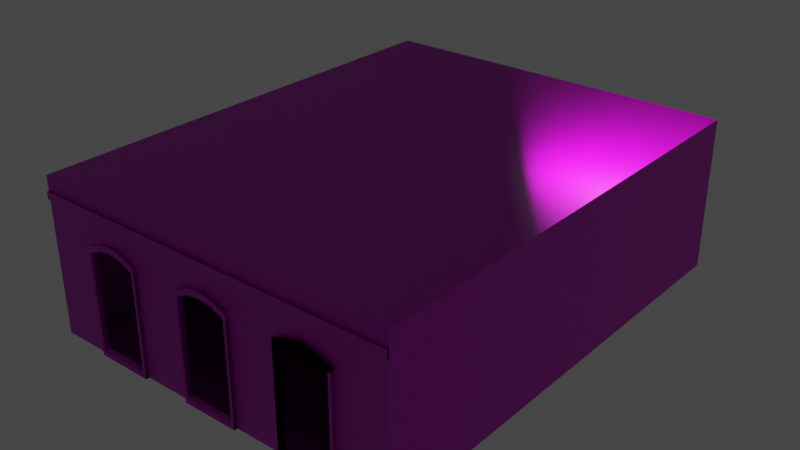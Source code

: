 # Source: Building_1.blend  (saved by Blender 3.0.42; exported with 4.5.12 LTS)
import bpy
from mathutils import Matrix  # noqa: F401  (used for matrix-valued properties, if any)

bpy.ops.wm.read_factory_settings(use_empty=True)
scene = bpy.context.scene
scene.name = 'Scene'

# ---- collections
col_collection = bpy.data.collections.new('Collection'); scene.collection.children.link(col_collection)

# ---- images (referenced by path relative to the original .blend; pixels are not part of the script)
import os
ASSET_DIR = os.environ.get("B2B_ASSET_DIR", "")  # directory of the original .blend (textures are referenced by path, not embedded)
HERE = os.path.dirname(os.path.abspath(__file__))  # packed textures are extracted next to this script under _unpacked/

def load_image(name, relpath, width, height, colorspace="sRGB"):
    """Load a texture the original file referenced (path relative to the .blend, or extracted next to this script)."""
    p = next((c for c in (os.path.join(HERE, relpath), os.path.join(ASSET_DIR, relpath)) if relpath and os.path.exists(c)), "")
    if p:
        img = bpy.data.images.load(p, check_existing=True)
        img.name = name
    else:  # same state as the original file: an image datablock whose file is absent (Cycles renders it pink)
        img = bpy.data.images.new(name, width, height)
        img.source = "FILE"
        img.filepath = "//" + (relpath or name)
    img.colorspace_settings.name = colorspace
    return img
img_wallcolor_2048_cc0_jpg_005 = load_image('WallColor_2048_CC0.jpg.005', 'WallColor_2048_CC0.jpg', 1024, 1024, 'sRGB')
img_wallnormal_2048_cc0_jpg_005 = load_image('WallNormal_2048_CC0.jpg.005', 'WallNormal_2048_CC0.jpg', 1024, 1024, 'Non-Color')
img_floorcolor_2048_cc0_jpg_003 = load_image('FloorColor_2048_CC0.jpg.003', 'FloorColor_2048_CC0.jpg', 1024, 1024, 'sRGB')
img_floornormal_2048_cc0_jpg_003 = load_image('FloorNormal_2048_CC0.jpg.003', 'FloorNormal_2048_CC0.jpg', 1024, 1024, 'Non-Color')
img_floorroughness_1024_cc0_jpg_003 = load_image('FloorRoughness_1024_CC0.jpg.003', 'FloorRoughness_1024_CC0.jpg', 1024, 1024, 'Non-Color')

# ---- materials (node trees are filled in below, after node groups)
mat_wall_005 = bpy.data.materials.new('Wall.005')
mat_wall_005.use_transparent_shadow = False
mat_floor_003 = bpy.data.materials.new('Floor.003')
mat_floor_003.use_transparent_shadow = False

# ---- material node trees
mat_wall_005.use_nodes = True; mat_wall_005.node_tree.nodes.clear()
_N = mat_wall_005.node_tree.nodes; _L = mat_wall_005.node_tree.links
n0 = _N.new('ShaderNodeBsdfPrincipled'); n0.name = 'Principled BSDF'; n0.location = (10, 300)
n0.distribution = 'GGX'
n0.subsurface_method = 'RANDOM_WALK_SKIN'
n0.inputs[3].default_value = 1.45
n0.inputs[27].default_value = (0.0, 0.0, 0.0, 1.0)
n0.inputs[28].default_value = 1.0
n1 = _N.new('ShaderNodeOutputMaterial'); n1.name = 'Material Output'; n1.location = (300, 300)
n2 = _N.new('ShaderNodeTexImage'); n2.name = 'Image Texture'; n2.location = (-380, 260)
n2.image = img_wallcolor_2048_cc0_jpg_005
n3 = _N.new('ShaderNodeNormalMap'); n3.name = 'Normal Map'; n3.location = (-220, -80)
n4 = _N.new('ShaderNodeTexImage'); n4.name = 'Image Texture.001'; n4.location = (-520, -60)
n4.image = img_wallnormal_2048_cc0_jpg_005
_L.new(n0.outputs[0], n1.inputs[0])
_L.new(n2.outputs[0], n0.inputs[0])
_L.new(n3.outputs[0], n0.inputs[5])
_L.new(n4.outputs[0], n3.inputs[1])
n1.is_active_output = True
mat_floor_003.use_nodes = True; mat_floor_003.node_tree.nodes.clear()
_N = mat_floor_003.node_tree.nodes; _L = mat_floor_003.node_tree.links
n0 = _N.new('ShaderNodeBsdfPrincipled'); n0.name = 'Principled BSDF'; n0.location = (10, 300)
n0.distribution = 'GGX'
n0.subsurface_method = 'RANDOM_WALK_SKIN'
n0.inputs[3].default_value = 1.45
n0.inputs[27].default_value = (0.0, 0.0, 0.0, 1.0)
n0.inputs[28].default_value = 1.0
n1 = _N.new('ShaderNodeOutputMaterial'); n1.name = 'Material Output'; n1.location = (300, 300)
n2 = _N.new('ShaderNodeTexImage'); n2.name = 'Image Texture'; n2.location = (-425, 315)
n2.image = img_floorcolor_2048_cc0_jpg_003
n3 = _N.new('ShaderNodeTexImage'); n3.name = 'Image Texture.001'; n3.location = (-541, -54)
n3.image = img_floornormal_2048_cc0_jpg_003
n4 = _N.new('ShaderNodeNormalMap'); n4.name = 'Normal Map'; n4.location = (-223, -46)
n5 = _N.new('ShaderNodeTexImage'); n5.name = 'Image Texture.002'; n5.location = (-506, 28)
n5.image = img_floorroughness_1024_cc0_jpg_003
_L.new(n0.outputs[0], n1.inputs[0])
_L.new(n2.outputs[0], n0.inputs[0])
_L.new(n3.outputs[0], n4.inputs[1])
_L.new(n4.outputs[0], n0.inputs[5])
_L.new(n5.outputs[0], n0.inputs[2])
n1.is_active_output = True

# ---- world
world_world = bpy.data.worlds.new('World'); scene.world = world_world
world_world.use_nodes = True; world_world.node_tree.nodes.clear()
_N = world_world.node_tree.nodes; _L = world_world.node_tree.links
n0 = _N.new('ShaderNodeOutputWorld'); n0.name = 'World Output'; n0.location = (300, 300)
n1 = _N.new('ShaderNodeBackground'); n1.name = 'Background'; n1.location = (10, 300)
n1.inputs[0].default_value = (0.05088, 0.05088, 0.05088, 1.0)
_L.new(n1.outputs[0], n0.inputs[0])
n0.is_active_output = True
world_world.color = (0.05088, 0.05088, 0.05088)
world_world.use_sun_shadow = False
world_world.sun_shadow_jitter_overblur = 0.0

# ---- cameras
cam_camera = bpy.data.cameras.new('Camera')
cam_camera.clip_end = 100.0
cam_camera.ortho_scale = 7.314

# ---- lights
light_light = bpy.data.lights.new('Light', 'POINT')
light_light.transmission_factor = 0.0
light_light.energy = 1000.0
light_light.shadow_soft_size = 0.1
light_light.shadow_maximum_resolution = 0.006
light_light.use_absolute_resolution = True

# ---- meshes
me_cube_001 = bpy.data.meshes.new('Cube.001')
me_cube_001.from_pydata([(-0.9955, -1.001, -0.2977), (-0.9955, -1.001, 0.2945), (-0.9955, 0.999, -0.2977), (-0.9955, 0.999, 0.2945), (1.005, -1.001, -0.2977), (1.005, -1.001, 0.2945), (1.005, 0.999, -0.2977), (1.005, 0.999, 0.2945), (0.7188, 0.999, -0.2977), (0.4331, 0.999, -0.2977), (0.1474, 0.999, -0.2977), (-0.1383, 0.999, -0.2977), (-0.424, 0.999, -0.2977), (-0.7098, 0.999, -0.2977), (-0.7098, 0.999, 0.2945), (-0.424, 0.999, 0.2945), (-0.1383, 0.999, 0.2945), (0.1474, 0.999, 0.2945), (0.4331, 0.999, 0.2945), (0.7188, 0.999, 0.2945), (-0.7098, -1.001, -0.2977), (-0.424, -1.001, -0.2977), (-0.1383, -1.001, -0.2977), (0.1474, -1.001, -0.2977), (0.4331, -1.001, -0.2977), (0.7188, -1.001, -0.2977), (0.7188, -1.001, 0.2945), (0.4331, -1.001, 0.2945), (0.1474, -1.001, 0.2945), (-0.1383, -1.001, 0.2945), (-0.424, -1.001, 0.2945), (-0.7098, -1.001, 0.2945), (-0.9955, -1.001, -0.09099), (-0.9955, 0.999, -0.09099), (1.005, 0.999, -0.09099), (1.005, -1.001, -0.09099), (0.7188, -1.001, -0.09099), (0.4331, -1.001, -0.09099), (0.1474, -1.001, -0.09099), (-0.1383, -1.001, -0.09099), (-0.424, -1.001, -0.09099), (-0.7098, -1.001, -0.09099), (-0.7098, 0.999, -0.09099), (-0.424, 0.999, -0.09099), (-0.1383, 0.999, -0.09099), (0.1474, 0.999, -0.09099), (0.4331, 0.999, -0.09099), (0.7188, 0.999, -0.09099), (0.576, 0.999, -0.2977), (0.576, 0.999, 0.2945), (0.576, -1.001, -0.2977), (0.576, -1.001, 0.2945), (0.576, 0.999, -0.1286), (0.576, -1.001, -0.09099), (0.004531, 0.999, -0.2977), (0.004531, 0.999, 0.2945), (0.004531, -1.001, -0.2977), (0.004531, -1.001, 0.2945), (0.004531, 0.999, -0.1286), (0.004531, -1.001, -0.09099), (-0.5669, 0.999, -0.2977), (-0.5669, 0.999, 0.2945), (-0.5669, -1.001, -0.2977), (-0.5669, -1.001, 0.2945), (-0.5669, 0.999, -0.1286), (-0.5669, -1.001, -0.09099), (-0.9955, 0.999, -0.2132), (1.005, 0.999, -0.2132), (1.005, -1.001, -0.2132), (0.7188, -1.001, -0.2132), (0.4331, -1.001, -0.2132), (0.1474, -1.001, -0.2132), (-0.1383, -1.001, -0.2132), (-0.424, -1.001, -0.2132), (-0.7098, -1.001, -0.2132), (-0.7098, 0.999, -0.2132), (-0.424, 0.999, -0.2132), (-0.1383, 0.999, -0.2132), (0.1474, 0.999, -0.2132), (0.4331, 0.999, -0.2132), (0.7188, 0.999, -0.2132), (-0.9955, -1.001, -0.2132), (0.576, -1.001, -0.2132), (0.576, 0.999, -0.2132), (0.004531, -1.001, -0.2132), (0.004531, 0.999, -0.2132), (-0.5669, -1.001, -0.2132), (-0.5669, 0.999, -0.2132), (-0.9955, 0.999, -0.2425), (1.005, 0.999, -0.2425), (1.005, -1.001, -0.2425), (0.7188, -1.001, -0.2425), (0.4331, -1.001, -0.2425), (0.1474, -1.001, -0.2425), (-0.1383, -1.001, -0.2425), (-0.424, -1.001, -0.2425), (-0.7098, -1.001, -0.2425), (-0.7098, 0.999, -0.2425), (-0.424, 0.999, -0.2425), (-0.1383, 0.999, -0.2425), (0.1474, 0.999, -0.2425), (0.4331, 0.999, -0.2425), (0.7188, 0.999, -0.2425), (0.576, -1.001, -0.2425), (0.576, 0.999, -0.2425), (0.004531, -1.001, -0.2425), (0.004531, 0.999, -0.2425), (-0.5669, -1.001, -0.2425), (-0.5669, 0.999, -0.2425), (-0.9955, -1.001, -0.2425), (-0.7098, 1.007, -0.2132), (-0.5669, 1.007, -0.2132), (-0.1383, 1.007, -0.2132), (0.004531, 1.007, -0.2132), (0.7188, 1.007, -0.2132), (1.005, 1.007, -0.2132), (-0.9955, 1.007, -0.2132), (-0.424, 1.007, -0.2132), (0.1474, 1.007, -0.2132), (0.4331, 1.007, -0.2132), (0.576, 1.007, -0.2132), (-0.9955, 1.007, -0.2425), (1.005, 1.007, -0.2425), (-0.7098, 1.007, -0.2425), (-0.424, 1.007, -0.2425), (-0.1383, 1.007, -0.2425), (0.1474, 1.007, -0.2425), (0.4331, 1.007, -0.2425), (0.7188, 1.007, -0.2425), (0.576, 1.007, -0.2425), (0.004531, 1.007, -0.2425), (-0.5669, 1.007, -0.2425), (-0.4287, 1.009, 0.2993), (-0.4287, 0.9857, 0.2993), (-0.7214, 0.9857, 0.2781), (-0.4133, 1.009, 0.2781), (-0.4133, 0.9857, 0.2781), (-0.706, 0.9857, -0.08851), (-0.7214, 0.9857, -0.08851), (-0.706, 1.009, -0.08851), (-0.7214, 1.009, -0.08851), (-0.4287, 0.9857, -0.08851), (-0.4133, 0.9857, -0.08851), (-0.4287, 1.009, -0.08851), (-0.4133, 1.009, -0.08851), (-0.6367, 0.9857, -0.1106), (-0.5673, 0.9857, -0.1179), (-0.498, 0.9857, -0.1106), (-0.6444, 0.9857, -0.1326), (-0.5673, 0.9857, -0.1424), (-0.4903, 0.9857, -0.1326), (-0.4133, 0.9857, -0.1081), (-0.7214, 0.9857, 0.2993), (-0.7214, 0.9857, -0.1081), (-0.6367, 1.009, -0.1106), (-0.6444, 1.009, -0.1326), (-0.498, 1.009, -0.1106), (-0.4903, 1.009, -0.1326), (-0.5673, 1.009, -0.1179), (-0.706, 1.009, 0.2781), (-0.5673, 1.009, -0.1424), (-0.4133, 1.009, -0.1081), (-0.7214, 1.009, -0.1081), (-0.7214, 1.009, 0.2993), (-0.1353, 1.009, -0.08851), (-0.1507, 0.9857, -0.08851), (-0.1353, 0.9857, -0.08851), (0.1574, 0.9857, 0.2781), (0.1574, 1.009, 0.2781), (-0.1507, 0.9857, 0.2781), (-0.07368, 1.009, -0.1326), (-0.06598, 1.009, -0.1106), (-0.1507, 0.9857, -0.1081), (-0.1507, 0.9857, 0.2993), (0.1574, 0.9857, -0.1081), (0.08039, 0.9857, -0.1326), (0.142, 0.9857, 0.2993), (0.003353, 0.9857, -0.1424), (0.142, 1.009, 0.2993), (-0.07368, 0.9857, -0.1326), (-0.7214, 0.9857, 0.2781), (-0.706, 0.9857, 0.2781), (-0.706, 0.9857, 0.2993), (-0.4133, 1.009, 0.2993), (-0.4133, 0.9857, 0.2993), (-0.4287, 0.9857, 0.2781), (-0.4287, 1.009, 0.2781), (-0.706, 1.009, 0.2993), (0.07268, 0.9857, -0.1106), (0.003353, 0.9857, -0.1179), (-0.06598, 0.9857, -0.1106), (0.1574, 1.009, -0.08851), (0.142, 1.009, -0.08851), (0.1574, 0.9857, -0.08851), (0.142, 0.9857, -0.08851), (-0.1507, 1.009, -0.08851), (-0.7214, 1.009, 0.2993), (-0.7214, 1.009, -0.1081), (-0.4133, 1.009, -0.1081), (-0.5673, 1.009, -0.1424), (-0.706, 1.009, 0.2781), (-0.5673, 1.009, -0.1179), (-0.4903, 1.009, -0.1326), (-0.498, 1.009, -0.1106), (-0.6444, 1.009, -0.1326), (-0.6367, 1.009, -0.1106), (-0.7214, 0.9857, -0.1081), (-0.7214, 0.9857, 0.2993), (-0.4133, 0.9857, -0.1081), (-0.4903, 0.9857, -0.1326), (-0.5673, 0.9857, -0.1424), (-0.6444, 0.9857, -0.1326), (-0.498, 0.9857, -0.1106), (-0.5673, 0.9857, -0.1179), (-0.6367, 0.9857, -0.1106), (0.9752, 0.9902, 0.2893), (0.9752, 0.9902, -0.2805), (0.9752, -0.9492, 0.2893), (0.9752, -0.9492, -0.2805), (-0.9764, 0.9902, 0.2893), (-0.9764, 0.9902, -0.2805), (-0.9764, -0.9492, 0.2893), (-0.9764, -0.9492, -0.2805), (-0.7143, -0.9492, 0.2893), (-0.4188, -0.9492, 0.2893), (-0.1344, -0.9492, 0.2893), (0.1621, -0.9492, 0.2893), (0.4299, -0.9492, 0.2893), (0.7243, -0.9492, 0.2893), (0.7243, -0.9492, -0.2805), (0.4299, -0.9492, -0.2805), (0.1621, -0.9492, -0.2805), (-0.1344, -0.9492, -0.2805), (-0.4188, -0.9492, -0.2805), (-0.7143, -0.9492, -0.2805), (0.722, 0.9902, 0.2893), (0.4331, 0.9902, 0.2893), (0.1474, 0.9902, 0.2893), (-0.1383, 0.9902, 0.2893), (-0.424, 0.9902, 0.2893), (-0.7098, 0.9902, 0.2893), (-0.7143, 0.9902, -0.2805), (-0.4188, 0.9902, -0.2805), (-0.1344, 0.9902, -0.2805), (0.1621, 0.9902, -0.2805), (0.4299, 0.9902, -0.2805), (0.7243, 0.9902, -0.2805), (0.9752, 0.9902, -0.1078), (0.9752, -0.9492, -0.1078), (-0.9764, -0.9492, -0.1078), (-0.9764, 0.9902, -0.1078), (-0.7098, 0.9902, -0.1078), (-0.424, 0.9902, -0.1078), (-0.1383, 0.9902, -0.1078), (0.1474, 0.9902, -0.1078), (0.4331, 0.9902, -0.1078), (0.722, 0.9902, -0.1078), (0.7243, -0.9492, -0.1078), (0.4299, -0.9492, -0.1078), (0.1621, -0.9492, -0.1078), (-0.1344, -0.9492, -0.1078), (-0.4188, -0.9492, -0.1078), (-0.7143, -0.9492, -0.1078), (-0.5665, -0.9492, 0.2893), (-0.5665, -0.9492, -0.2805), (-0.5669, 0.9902, 0.2893), (-0.5665, 0.9902, -0.2805), (-0.5665, -0.9492, -0.1078), (-0.5669, 0.9902, -0.1286), (0.01385, -0.9492, 0.2893), (0.01385, -0.9492, -0.2805), (0.004531, 0.9902, 0.2893), (0.01385, 0.9902, -0.2805), (0.01385, -0.9492, -0.1078), (0.004531, 0.9902, -0.1286), (0.5771, -0.9492, 0.2893), (0.5771, -0.9492, -0.2805), (0.5776, 0.9902, 0.2893), (0.5771, 0.9902, -0.2805), (0.5771, -0.9492, -0.1078), (0.5776, 0.9902, -0.1286), (-0.4133, 1.009, -0.08851), (-0.4287, 1.009, -0.08851), (-0.4133, 0.9857, -0.08851), (-0.4287, 0.9857, -0.08851), (-0.7214, 1.009, -0.08851), (-0.706, 1.009, -0.08851), (-0.7214, 0.9857, -0.08851), (-0.706, 0.9857, -0.08851), (-0.4133, 0.9857, 0.2781), (-0.4133, 1.009, 0.2781), (-0.7214, 0.9857, 0.2781), (-0.7214, 1.009, 0.2781), (-0.4287, 0.9857, 0.2993), (-0.4287, 1.009, 0.2993), (-0.706, 1.009, 0.2993), (-0.4287, 1.009, 0.2781), (-0.4287, 0.9857, 0.2781), (-0.4133, 0.9857, 0.2993), (-0.4133, 1.009, 0.2993), (-0.706, 0.9857, 0.2993), (-0.706, 0.9857, 0.2781), (-0.7214, 0.9857, 0.2781), (0.07268, 1.009, -0.1106), (0.08039, 1.009, -0.1326), (0.003353, 1.009, -0.1179), (-0.1353, 1.009, 0.2781), (0.003353, 1.009, -0.1424), (0.1574, 1.009, -0.1081), (-0.1507, 1.009, -0.1081), (-0.1507, 1.009, 0.2993), (-0.1507, 0.9857, 0.2781), (-0.1353, 0.9857, 0.2781), (-0.1353, 0.9857, 0.2993), (0.1574, 1.009, 0.2993), (0.1574, 0.9857, 0.2993), (0.142, 0.9857, 0.2781), (0.142, 1.009, 0.2781), (-0.1353, 1.009, 0.2993), (-0.1507, 1.009, 0.2993), (-0.1353, 1.009, 0.2781), (-0.1507, 0.9857, 0.2993), (-0.1507, 1.009, -0.08851), (-0.1353, 1.009, -0.08851), (-0.1507, 0.9857, -0.08851), (-0.1353, 0.9857, -0.08851), (-0.1507, 0.9857, 0.2781), (-0.1507, 1.009, 0.2781), (-0.1353, 1.009, 0.2993), (-0.1353, 0.9857, 0.2993), (-0.1353, 0.9857, 0.2781), (-0.1507, 0.9857, 0.2781), (0.444, 1.009, -0.08851), (0.4286, 0.9857, -0.08851), (0.444, 0.9857, -0.08851), (0.7367, 0.9857, 0.2781), (0.7367, 1.009, 0.2781), (0.4286, 0.9857, 0.2781), (0.5056, 1.009, -0.1326), (0.5133, 1.009, -0.1106), (0.4286, 0.9857, -0.1081), (0.4286, 0.9857, 0.2993), (0.7367, 0.9857, -0.1081), (0.6597, 0.9857, -0.1326), (0.7213, 0.9857, 0.2993), (0.5827, 0.9857, -0.1424), (0.7213, 1.009, 0.2993), (0.5056, 0.9857, -0.1326), (0.652, 0.9857, -0.1106), (0.5827, 0.9857, -0.1179), (0.5133, 0.9857, -0.1106), (0.7367, 1.009, -0.08851), (0.7213, 1.009, -0.08851), (0.7367, 0.9857, -0.08851), (0.7213, 0.9857, -0.08851), (0.4286, 1.009, -0.08851), (0.652, 1.009, -0.1106), (0.6597, 1.009, -0.1326), (0.5827, 1.009, -0.1179), (0.444, 1.009, 0.2781), (0.5827, 1.009, -0.1424), (0.7367, 1.009, -0.1081), (0.4286, 1.009, -0.1081), (0.4286, 1.009, 0.2993), (0.4286, 0.9857, 0.2781), (0.444, 0.9857, 0.2781), (0.444, 0.9857, 0.2993), (0.7367, 1.009, 0.2993), (0.7367, 0.9857, 0.2993), (0.7213, 0.9857, 0.2781), (0.7213, 1.009, 0.2781), (0.444, 1.009, 0.2993), (0.4286, 1.009, 0.2993), (0.444, 1.009, 0.2781), (0.4286, 0.9857, 0.2993), (0.4286, 1.009, -0.08851), (0.444, 1.009, -0.08851), (0.4286, 0.9857, -0.08851), (0.444, 0.9857, -0.08851), (0.4286, 0.9857, 0.2781), (0.4286, 1.009, 0.2781), (0.444, 1.009, 0.2993), (0.444, 0.9857, 0.2993), (0.444, 0.9857, 0.2781), (0.4286, 0.9857, 0.2781)], [], [(32, 1, 3, 33), (47, 19, 7, 34), (34, 7, 5, 35), (41, 31, 1, 32), (8, 6, 4, 25), (14, 3, 1, 31), (7, 19, 26, 5), (49, 18, 27, 51), (18, 17, 28, 27), (55, 16, 29, 57), (16, 15, 30, 29), (61, 14, 31, 63), (2, 13, 20, 0), (60, 12, 21, 62), (12, 11, 22, 21), (54, 10, 23, 56), (10, 9, 24, 23), (48, 8, 25, 50), (35, 5, 26, 36), (53, 51, 27, 37), (37, 27, 28, 38), (59, 57, 29, 39), (39, 29, 30, 40), (65, 63, 31, 41), (33, 3, 14, 42), (36, 26, 51, 53), (43, 15, 16, 44), (79, 46, 52, 83), (45, 17, 18, 46), (69, 36, 53, 82), (83, 52, 47, 80), (78, 45, 46, 79), (85, 58, 45, 78), (76, 43, 44, 77), (87, 64, 43, 76), (66, 33, 42, 75), (86, 65, 41, 74), (72, 39, 40, 73), (84, 59, 39, 72), (70, 37, 38, 71), (82, 53, 37, 70), (68, 35, 36, 69), (74, 41, 32, 81), (67, 34, 35, 68), (80, 47, 34, 67), (81, 32, 33, 66), (9, 48, 50, 24), (19, 49, 51, 26), (71, 38, 59, 84), (77, 44, 58, 85), (38, 28, 57, 59), (11, 54, 56, 22), (17, 55, 57, 28), (73, 40, 65, 86), (75, 42, 64, 87), (40, 30, 63, 65), (13, 60, 62, 20), (15, 61, 63, 30), (79, 83, 120, 119), (95, 73, 86, 107), (108, 97, 123, 131), (93, 71, 84, 105), (109, 81, 66, 88), (98, 108, 131, 124), (89, 67, 68, 90), (96, 74, 81, 109), (90, 68, 69, 91), (103, 82, 70, 92), (92, 70, 71, 93), (105, 84, 72, 94), (94, 72, 73, 95), (107, 86, 74, 96), (80, 67, 115, 114), (99, 98, 124, 125), (83, 80, 114, 120), (106, 99, 125, 130), (100, 106, 130, 126), (78, 79, 119, 118), (91, 69, 82, 103), (101, 100, 126, 127), (9, 101, 104, 48), (25, 91, 103, 50), (48, 104, 102, 8), (10, 100, 101, 9), (54, 106, 100, 10), (12, 98, 99, 11), (60, 108, 98, 12), (2, 88, 97, 13), (62, 107, 96, 20), (22, 94, 95, 21), (56, 105, 94, 22), (24, 92, 93, 23), (50, 103, 92, 24), (4, 90, 91, 25), (20, 96, 109, 0), (6, 89, 90, 4), (8, 102, 89, 6), (0, 109, 88, 2), (23, 93, 105, 56), (11, 99, 106, 54), (21, 95, 107, 62), (13, 97, 108, 60), (123, 110, 111, 131), (125, 112, 113, 130), (128, 114, 115, 122), (121, 116, 110, 123), (131, 111, 117, 124), (124, 117, 112, 125), (130, 113, 118, 126), (126, 118, 119, 127), (129, 120, 114, 128), (127, 119, 120, 129), (97, 88, 121, 123), (66, 75, 110, 116), (104, 101, 127, 129), (88, 66, 116, 121), (75, 87, 111, 110), (87, 76, 117, 111), (89, 102, 128, 122), (67, 89, 122, 115), (76, 77, 112, 117), (102, 104, 129, 128), (77, 85, 113, 112), (85, 78, 118, 113), (159, 186, 185, 181), (144, 135, 136, 142), (181, 180, 134, 138, 137), (132, 133, 184, 183), (181, 185, 133, 182), (161, 144, 142, 151), (151, 142, 141), (161, 143, 144), (142, 136, 185, 141), (158, 154, 145, 146), (155, 160, 149, 148), (162, 155, 148, 153), (143, 156, 147, 141), (187, 163, 152, 182), (154, 139, 137, 145), (157, 161, 151, 150), (160, 157, 150, 149), (186, 143, 141, 185), (156, 158, 146, 147), (140, 162, 153, 138), (153, 148, 145, 137), (149, 150, 147, 146), (144, 143, 186, 135), (138, 153, 137), (150, 151, 141, 147), (148, 149, 146, 145), (162, 139, 154, 155), (160, 158, 156, 157), (183, 135, 186, 132), (140, 139, 162), (157, 156, 143, 161), (155, 154, 158, 160), (307, 305, 303, 304), (309, 164, 171, 170), (179, 177, 189, 190), (175, 174, 194, 188), (165, 172, 166), (191, 192, 317, 168), (177, 175, 188, 189), (172, 179, 190, 166), (195, 309, 172, 165), (303, 305, 189, 188), (317, 192, 194, 316), (307, 304, 175, 177), (304, 308, 174, 175), (171, 164, 166, 190), (318, 310, 173, 313), (192, 303, 188, 194), (309, 170, 179, 172), (178, 176, 315, 314), (170, 307, 177, 179), (312, 311, 169, 165, 166), (305, 171, 190, 189), (191, 168, 167, 193), (306, 317, 316, 312), (193, 167, 316, 194), (136, 135, 183, 184), (308, 192, 191), (159, 187, 132, 186), (174, 193, 194), (184, 133, 185, 136), (308, 191, 193, 174), (312, 316, 176, 313), (133, 132, 187, 182), (204, 205, 201, 199), (202, 203, 282, 198), (285, 286, 197), (299, 290, 296, 294), (199, 201, 203, 202), (197, 286, 205, 204), (211, 210, 213, 214), (209, 208, 284, 212), (287, 206, 288), (281, 282, 296, 290), (210, 209, 212, 213), (206, 211, 214, 288), (285, 197, 206, 287), (203, 201, 213, 212), (296, 282, 284, 297), (199, 202, 209, 210), (202, 198, 208, 209), (205, 286, 288, 214), (295, 196, 207, 300), (282, 203, 212, 284), (197, 204, 211, 206), (204, 199, 210, 211), (286, 200, 301, 288), (201, 205, 214, 213), (247, 216, 218, 248), (262, 234, 222, 249), (249, 222, 220, 250), (256, 246, 216, 247), (223, 221, 219, 240), (229, 218, 216, 246), (222, 234, 241, 220), (264, 233, 242, 266), (233, 232, 243, 242), (270, 231, 244, 272), (231, 230, 245, 244), (276, 229, 246, 278), (217, 228, 235, 215), (275, 227, 236, 277), (227, 226, 237, 236), (269, 225, 238, 271), (225, 224, 239, 238), (263, 223, 240, 265), (250, 220, 241, 251), (268, 266, 242, 252), (252, 242, 243, 253), (274, 272, 244, 254), (254, 244, 245, 255), (280, 278, 246, 256), (248, 218, 229, 257), (279, 276, 230, 258), (258, 230, 231, 259), (273, 270, 232, 260), (260, 232, 233, 261), (267, 264, 234, 262), (263, 267, 262, 223), (225, 260, 261, 224), (269, 273, 260, 225), (227, 258, 259, 226), (275, 279, 258, 227), (217, 248, 257, 228), (237, 254, 255, 236), (239, 252, 253, 238), (219, 250, 251, 240), (235, 256, 247, 215), (221, 249, 250, 219), (223, 262, 249, 221), (215, 247, 248, 217), (224, 261, 267, 263), (261, 233, 264, 267), (251, 241, 266, 268), (224, 263, 265, 239), (234, 264, 266, 241), (226, 259, 273, 269), (259, 231, 270, 273), (253, 243, 272, 274), (226, 269, 271, 237), (232, 270, 272, 243), (228, 257, 279, 275), (257, 229, 276, 279), (255, 245, 278, 280), (228, 275, 277, 235), (230, 276, 278, 245), (283, 289, 297, 284), (198, 282, 281), (208, 283, 284), (198, 281, 283, 208), (196, 292, 291, 207), (301, 297, 293, 300), (294, 293, 298, 299), (292, 200, 286, 285), (301, 302, 291, 287, 288), (281, 290, 289, 283), (200, 296, 297, 301), (293, 294, 295, 300), (292, 196, 295, 200), (298, 293, 297, 289), (300, 207, 291, 302, 301), (200, 295, 294, 296), (291, 292, 285, 287), (289, 290, 299, 298), (314, 168, 317, 178), (195, 164, 309), (304, 303, 192, 308), (170, 171, 305, 307), (167, 168, 314, 315), (306, 318, 178, 317), (315, 176, 316, 167), (176, 178, 318, 313), (323, 320, 330, 325), (327, 320, 323, 322), (330, 331, 326, 324, 325), (327, 319, 328, 320), (329, 321, 326, 331, 330), (360, 358, 356, 357), (362, 332, 339, 338), (347, 345, 349, 350), (343, 342, 354, 348), (333, 340, 334), (351, 352, 370, 336), (345, 343, 348, 349), (340, 347, 350, 334), (355, 362, 340, 333), (356, 358, 349, 348), (370, 352, 354, 369), (360, 357, 343, 345), (357, 361, 342, 343), (339, 332, 334, 350), (371, 363, 341, 366), (352, 356, 348, 354), (362, 338, 347, 340), (346, 344, 368, 367), (338, 360, 345, 347), (365, 364, 337, 333, 334), (358, 339, 350, 349), (351, 336, 335, 353), (359, 370, 369, 365), (353, 335, 369, 354), (361, 352, 351), (342, 353, 354), (361, 351, 353, 342), (365, 369, 344, 366), (367, 336, 370, 346), (355, 332, 362), (357, 356, 352, 361), (338, 339, 358, 360), (335, 336, 367, 368), (359, 371, 346, 370), (368, 344, 369, 335), (344, 346, 371, 366), (376, 373, 383, 378), (380, 373, 376, 375), (383, 384, 379, 377, 378), (380, 372, 381, 373), (382, 374, 379, 384, 383)])
me_cube_001.polygons.foreach_set('material_index', [0, 0, 0, 0, 0, 0, 0, 0, 0, 0, 0, 0, 0, 0, 0, 0, 0, 0, 0, 0, 0, 0, 0, 0, 0, 0, 0, 0, 0, 0, 0, 0, 0, 0, 0, 0, 0, 0, 0, 0, 0, 0, 0, 0, 0, 0, 0, 0, 0, 0, 0, 0, 0, 0, 0, 0, 0, 0, 0, 0, 0, 0, 0, 0, 0, 0, 0, 0, 0, 0, 0, 0, 0, 0, 0, 0, 0, 0, 0, 0, 0, 0, 0, 0, 0, 0, 0, 0, 0, 0, 0, 0, 0, 0, 0, 0, 0, 0, 0, 0, 0, 0, 0, 0, 0, 0, 0, 0, 0, 0, 0, 0, 0, 0, 0, 0, 0, 0, 0, 0, 0, 0, 0, 0, 0, 0, 0, 0, 0, 0, 0, 0, 0, 0, 0, 0, 0, 0, 0, 0, 0, 0, 0, 0, 0, 0, 0, 0, 0, 0, 0, 0, 0, 0, 0, 0, 0, 0, 0, 0, 0, 0, 0, 0, 0, 0, 0, 0, 0, 0, 0, 0, 0, 0, 0, 0, 0, 0, 0, 0, 0, 0, 0, 0, 0, 0, 0, 0, 0, 0, 0, 0, 0, 0, 0, 0, 0, 0, 0, 0, 0, 0, 0, 0, 0, 0, 0, 0, 0, 0, 0, 0, 0, 0, 0, 0, 1, 1, 1, 1, 1, 1, 1, 1, 1, 1, 1, 1, 1, 1, 0, 0, 0, 0, 0, 0, 0, 0, 0, 0, 0, 0, 0, 0, 0, 0, 0, 0, 0, 0, 0, 0, 0, 0, 0, 0, 0, 0, 1, 1, 0, 0, 0, 1, 1, 0, 0, 0, 1, 1, 0, 0, 0, 0, 0, 0, 0, 0, 0, 0, 0, 0, 0, 0, 0, 0, 0, 0, 0, 0, 0, 0, 0, 0, 0, 0, 0, 0, 0, 0, 0, 0, 0, 0, 0, 0, 0, 0, 0, 0, 0, 0, 0, 0, 0, 0, 0, 0, 0, 0, 0, 0, 0, 0, 0, 0, 0, 0, 0, 0, 0, 0, 0, 0, 0, 0, 0, 0, 0, 0, 0, 0])
_uv = me_cube_001.uv_layers.new(name='UVMap')
_uv.uv.foreach_set('vector', [2.582, 0.6204, 2.582, 1.584, -2.418, 1.584, -2.418, 0.6204, 2.027, 0.2563, 2.027, -0.7075, 2.741, -0.7075, 2.741, 0.2563, -2.283, 0.3796, -2.283, -0.5841, 2.717, -0.5841, 2.717, 0.3796, 0.5474, 2.515, 1.345, 2.515, 1.345, 2.694, 0.5474, 2.694, 0.3625, -0.4315, 0.7197, -0.4315, 0.7197, 2.069, 0.3625, 2.069, 2.416, 0.1935, 2.595, 0.1935, 2.595, 1.444, 2.416, 1.444, 1.345, 0.1935, 1.523, 0.1935, 1.523, 1.444, 1.345, 1.444, 1.613, 0.1935, 1.702, 0.1935, 1.702, 1.444, 1.613, 1.444, 1.702, 0.1935, 1.88, 0.1935, 1.88, 1.444, 1.702, 1.444, 1.97, 0.1935, 2.059, 0.1935, 2.059, 1.444, 1.97, 1.444, 2.059, 0.1935, 2.238, 0.1935, 2.238, 1.444, 2.059, 1.444, 2.327, 0.1935, 2.416, 0.1935, 2.416, 1.444, 2.327, 1.444, -1.78, -0.4315, -1.423, -0.4315, -1.423, 2.069, -1.78, 2.069, -1.245, -0.4315, -1.066, -0.4315, -1.066, 2.069, -1.245, 2.069, -1.066, -0.4315, -0.7089, -0.4315, -0.7089, 2.069, -1.066, 2.069, -0.5303, -0.4315, -0.3517, -0.4315, -0.3517, 2.069, -0.5303, 2.069, -0.3517, -0.4315, 0.005397, -0.4315, 0.005396, 2.069, -0.3517, 2.069, 0.184, -0.4315, 0.3625, -0.4315, 0.3625, 2.069, 0.184, 2.069, 0.5474, 1.444, 1.345, 1.444, 1.345, 1.622, 0.5474, 1.622, 0.5474, 1.711, 1.345, 1.711, 1.345, 1.801, 0.5474, 1.801, 0.5474, 1.801, 1.345, 1.801, 1.345, 1.979, 0.5474, 1.979, 0.5474, 2.069, 1.345, 2.069, 1.345, 2.158, 0.5474, 2.158, 0.5474, 2.158, 1.345, 2.158, 1.345, 2.336, 0.5474, 2.336, 0.5474, 2.426, 1.345, 2.426, 1.345, 2.515, 0.5474, 2.515, -2.259, 0.2563, -2.259, -0.7075, -1.544, -0.7075, -1.544, 0.2563, 0.5474, 1.622, 1.345, 1.622, 1.345, 1.711, 0.5474, 1.711, -0.8299, 0.2563, -0.8299, -0.7075, -0.1157, -0.7075, -0.1157, 0.2563, 1.313, 0.5617, 1.313, 0.2563, 1.67, 0.3504, 1.67, 0.5617, 0.5986, 0.2563, 0.5986, -0.7075, 1.313, -0.7075, 1.313, 0.2563, 0.3211, 1.622, 0.5474, 1.622, 0.5474, 1.711, 0.3211, 1.711, 1.67, 0.5617, 1.67, 0.3504, 2.027, 0.2563, 2.027, 0.5617, 0.5986, 0.5617, 0.5986, 0.2563, 1.313, 0.2563, 1.313, 0.5617, 0.2415, 0.5617, 0.2415, 0.3504, 0.5986, 0.2563, 0.5986, 0.5617, -0.8299, 0.5617, -0.8299, 0.2563, -0.1157, 0.2563, -0.1157, 0.5617, -1.187, 0.5617, -1.187, 0.3504, -0.8299, 0.2563, -0.8299, 0.5617, -2.259, 0.5617, -2.259, 0.2563, -1.544, 0.2563, -1.544, 0.5617, 0.3211, 2.426, 0.5474, 2.426, 0.5474, 2.515, 0.3211, 2.515, 0.3211, 2.158, 0.5474, 2.158, 0.5474, 2.336, 0.3211, 2.336, 0.3211, 2.069, 0.5474, 2.069, 0.5474, 2.158, 0.3211, 2.158, 0.3211, 1.801, 0.5474, 1.801, 0.5474, 1.979, 0.3211, 1.979, 0.3211, 1.711, 0.5474, 1.711, 0.5474, 1.801, 0.3211, 1.801, 0.3211, 1.444, 0.5474, 1.444, 0.5474, 1.622, 0.3211, 1.622, 0.3211, 2.515, 0.5474, 2.515, 0.5474, 2.694, 0.3211, 2.694, -2.283, 0.685, -2.283, 0.3796, 2.717, 0.3796, 2.717, 0.685, 2.027, 0.5617, 2.027, 0.2563, 2.741, 0.2563, 2.741, 0.5617, 2.582, 0.315, 2.582, 0.6204, -2.418, 0.6204, -2.418, 0.315, 0.005397, -0.4315, 0.184, -0.4315, 0.184, 2.069, 0.005396, 2.069, 1.523, 0.1935, 1.613, 0.1935, 1.613, 1.444, 1.523, 1.444, 0.3211, 1.979, 0.5474, 1.979, 0.5474, 2.069, 0.3211, 2.069, -0.1157, 0.5617, -0.1157, 0.2563, 0.2415, 0.3504, 0.2415, 0.5617, 0.5474, 1.979, 1.345, 1.979, 1.345, 2.069, 0.5474, 2.069, -0.7089, -0.4315, -0.5303, -0.4315, -0.5303, 2.069, -0.7089, 2.069, 1.88, 0.1935, 1.97, 0.1935, 1.97, 1.444, 1.88, 1.444, 0.3211, 2.336, 0.5474, 2.336, 0.5474, 2.426, 0.3211, 2.426, -1.544, 0.5617, -1.544, 0.2563, -1.187, 0.3504, -1.187, 0.5617, 0.5474, 2.336, 1.345, 2.336, 1.345, 2.426, 0.5474, 2.426, -1.423, -0.4315, -1.245, -0.4315, -1.245, 2.069, -1.423, 2.069, 2.238, 0.1935, 2.327, 0.1935, 2.327, 1.444, 2.238, 1.444, 0.01154, 1.571, 0.01154, 1.929, -0.007695, 1.929, -0.007695, 1.571, 0.2425, 2.336, 0.3211, 2.336, 0.3211, 2.426, 0.2425, 2.426, 0.01154, 1.929, 0.01154, 2.286, -0.007695, 2.286, -0.007695, 1.929, 0.2425, 1.979, 0.3211, 1.979, 0.3211, 2.069, 0.2425, 2.069, 2.582, 0.2277, 2.582, 0.315, -2.418, 0.315, -2.418, 0.2277, 0.01154, 1.571, 0.01154, 1.929, -0.007695, 1.929, -0.007695, 1.571, -2.283, 0.7723, -2.283, 0.685, 2.717, 0.685, 2.717, 0.7723, 0.2425, 2.515, 0.3211, 2.515, 0.3211, 2.694, 0.2425, 2.694, 0.2425, 1.444, 0.3211, 1.444, 0.3211, 1.622, 0.2425, 1.622, 0.2425, 1.711, 0.3211, 1.711, 0.3211, 1.801, 0.2425, 1.801, 0.2425, 1.801, 0.3211, 1.801, 0.3211, 1.979, 0.2425, 1.979, 0.2425, 2.069, 0.3211, 2.069, 0.3211, 2.158, 0.2425, 2.158, 0.2425, 2.158, 0.3211, 2.158, 0.3211, 2.336, 0.2425, 2.336, 0.2425, 2.426, 0.3211, 2.426, 0.3211, 2.515, 0.2425, 2.515, 0.01154, 2.286, 0.01154, 3.0, -0.007695, 3.0, -0.007695, 2.286, 0.01154, 0.8571, 0.01154, 1.571, -0.007695, 1.571, -0.007696, 0.8571, 0.01154, 1.929, 0.01154, 2.286, -0.007695, 2.286, -0.007695, 1.929, 0.01154, 0.5, 0.01154, 0.8571, -0.007696, 0.8571, -0.007695, 0.5, 0.01154, 0.1429, 0.01154, 0.5, -0.007695, 0.5, -0.007695, 0.1429, 0.01154, 0.8571, 0.01154, 1.571, -0.007695, 1.571, -0.007696, 0.8571, 0.2425, 1.622, 0.3211, 1.622, 0.3211, 1.711, 0.2425, 1.711, 0.01154, -0.5714, 0.01154, 0.1429, -0.007695, 0.1429, -0.007695, -0.5714, 1.313, 0.6997, 1.313, 0.5617, 1.67, 0.5617, 1.67, 0.6997, 0.09468, 1.622, 0.2425, 1.622, 0.2425, 1.711, 0.09468, 1.711, 1.67, 0.6997, 1.67, 0.5617, 2.027, 0.5617, 2.027, 0.6997, 0.5986, 0.6997, 0.5986, 0.5617, 1.313, 0.5617, 1.313, 0.6997, 0.2415, 0.6997, 0.2415, 0.5617, 0.5986, 0.5617, 0.5986, 0.6997, -0.8299, 0.6997, -0.8299, 0.5617, -0.1157, 0.5617, -0.1157, 0.6997, -1.187, 0.6997, -1.187, 0.5617, -0.8299, 0.5617, -0.8299, 0.6997, -2.259, 0.6997, -2.259, 0.5617, -1.544, 0.5617, -1.544, 0.6997, 0.09468, 2.426, 0.2425, 2.426, 0.2425, 2.515, 0.09468, 2.515, 0.09468, 2.158, 0.2425, 2.158, 0.2425, 2.336, 0.09468, 2.336, 0.09468, 2.069, 0.2425, 2.069, 0.2425, 2.158, 0.09468, 2.158, 0.09468, 1.801, 0.2425, 1.801, 0.2425, 1.979, 0.09468, 1.979, 0.09468, 1.711, 0.2425, 1.711, 0.2425, 1.801, 0.09468, 1.801, 0.09468, 1.444, 0.2425, 1.444, 0.2425, 1.622, 0.09468, 1.622, 0.09468, 2.515, 0.2425, 2.515, 0.2425, 2.694, 0.09468, 2.694, -2.283, 0.9103, -2.283, 0.7723, 2.717, 0.7723, 2.717, 0.9103, 2.027, 0.6997, 2.027, 0.5617, 2.741, 0.5617, 2.741, 0.6997, 2.582, 0.08973, 2.582, 0.2277, -2.418, 0.2277, -2.418, 0.08974, 0.09468, 1.979, 0.2425, 1.979, 0.2425, 2.069, 0.09468, 2.069, -0.1157, 0.6997, -0.1157, 0.5617, 0.2415, 0.5617, 0.2415, 0.6997, 0.09468, 2.336, 0.2425, 2.336, 0.2425, 2.426, 0.09468, 2.426, -1.544, 0.6997, -1.544, 0.5617, -1.187, 0.5617, -1.187, 0.6997, -1.544, 0.7731, -1.544, 0.6997, -1.187, 0.6997, -1.187, 0.7731, -0.1156, 0.7731, -0.1156, 0.6997, 0.2415, 0.6997, 0.2415, 0.7731, 2.027, 0.7731, 2.027, 0.6997, 2.741, 0.6997, 2.741, 0.7731, -2.259, 0.7731, -2.259, 0.6997, -1.544, 0.6997, -1.544, 0.7731, -1.187, 0.7731, -1.187, 0.6997, -0.8299, 0.6997, -0.8299, 0.7731, -0.8299, 0.7731, -0.8299, 0.6997, -0.1156, 0.6997, -0.1156, 0.7731, 0.2415, 0.7731, 0.2415, 0.6997, 0.5986, 0.6997, 0.5986, 0.7731, 0.5986, 0.7731, 0.5986, 0.6997, 1.313, 0.6997, 1.313, 0.7731, 1.67, 0.7731, 1.67, 0.6997, 2.027, 0.6997, 2.027, 0.7731, 1.313, 0.7731, 1.313, 0.6997, 1.67, 0.6997, 1.67, 0.7731, 0.01154, 2.286, 0.01154, 3.0, -0.007695, 3.0, -0.007695, 2.286, 0.01154, -2.0, 0.01154, -1.286, -0.007695, -1.286, -0.007695, -2.0, 0.01154, -0.9286, 0.01154, -0.5714, -0.007695, -0.5714, -0.007695, -0.9286, 0.2425, -1.056, 0.3211, -1.056, 0.3211, -1.056, 0.2425, -1.056, 0.01154, -1.286, 0.01154, -0.9286, -0.007695, -0.9286, -0.007695, -1.286, 0.01154, -0.9286, 0.01154, -0.5714, -0.007695, -0.5714, -0.007695, -0.9286, 0.01154, -2.0, 0.01154, -1.286, -0.007695, -1.286, -0.007694, -2.0, 0.3211, 0.1935, 0.2425, 0.1935, 0.2425, 0.1935, 0.3211, 0.1935, 0.01154, -0.5714, 0.01154, 0.1429, -0.007695, 0.1429, -0.007695, -0.5714, 0.01154, -1.286, 0.01154, -0.9286, -0.007695, -0.9286, -0.007695, -1.286, 0.01154, 0.1429, 0.01154, 0.5, -0.007696, 0.5, -0.007695, 0.1429, 0.01154, 0.5, 0.01154, 0.8571, -0.007696, 0.8571, -0.007696, 0.5, 0.2225, 0.05001, 0.2225, 0.95, 0.1456, 0.95, 0.1456, 0.05001, 0.06108, 1.0, 0.06108, 0.05464, 0.1222, 0.05464, 0.1222, 1.0, 0.7032, -0.2024, 0.7428, -0.2024, 0.743, -0.2024, 0.743, 0.743, 0.7032, 0.743, 0.1619, 0.0, 0.1619, 0.06108, 0.1222, 0.06107, 0.1222, 0.0, 0.1456, 0.05001, 0.1456, 0.95, 0.07686, 0.95, 0.07686, 0.05001, -0.02983, -1.083, -0.02983, -1.1, 0.04628, -1.1, 0.04628, -1.083, 0.02965, 0.08174, 0.0297, 0.05463, 0.09204, 0.08226, 0.2219, 0.08333, 0.1595, 0.05569, 0.2219, 0.05619, 0.1406, 1.537e-06, 0.1406, 0.9454, 0.1008, 0.9454, 0.1008, 1.383e-06, 0.1598, 0.5003, 0.1599, 0.7048, 0.09164, 0.7041, 0.09177, 0.4997, -0.02983, -0.3246, -0.02983, -0.5741, 0.04628, -0.5741, 0.04628, -0.3246, -0.02983, -0.0648, -0.02983, -0.3246, 0.04628, -0.3246, 0.04628, -0.0648, 0.1596, 0.08282, 0.1597, 0.2959, 0.0919, 0.2953, 0.09204, 0.08226, 0.877, 3.074e-07, 0.9167, 3.074e-07, 0.9167, 0.06108, 0.877, 0.06108, 0.1599, 0.7048, 0.1601, 0.9179, 0.0915, 0.9171, 0.09164, 0.7041, -0.02983, -0.8236, -0.02983, -1.083, 0.04628, -1.083, 0.04628, -0.8236, -0.02983, -0.5741, -0.02983, -0.8236, 0.04628, -0.8236, 0.04628, -0.5741, 0.03974, 0.9454, 0.03975, 7.685e-07, 0.1008, 1.383e-06, 0.1008, 0.9454, 0.1597, 0.2959, 0.1598, 0.5003, 0.09177, 0.4997, 0.0919, 0.2953, -0.02983, 0.727, -0.02983, -0.0648, 0.04628, -0.0648, 0.04628, 0.727, 0.02813, 0.9163, 0.02852, 0.7034, 0.09164, 0.7041, 0.0915, 0.9171, 0.02889, 0.499, 0.02927, 0.2947, 0.0919, 0.2953, 0.09177, 0.4997, 1.545e-05, 0.0, 0.03975, 7.685e-07, 0.03974, 0.9454, 0.0, 0.9454, 0.02809, 0.9434, 0.02813, 0.9163, 0.09149, 0.9442, 0.02927, 0.2947, 0.02965, 0.08174, 0.09204, 0.08226, 0.0919, 0.2953, 0.02852, 0.7034, 0.02889, 0.499, 0.09177, 0.4997, 0.09164, 0.7041, 0.2235, 0.9186, 0.1601, 0.9179, 0.1599, 0.7048, 0.2231, 0.7055, 0.2227, 0.501, 0.1598, 0.5003, 0.1597, 0.2959, 0.2223, 0.2965, 1.468e-05, 1.0, 0.0, 0.9454, 0.03974, 0.9454, 0.03974, 1.0, 0.2235, 0.9457, 0.1601, 0.9179, 0.2235, 0.9186, 0.2223, 0.2965, 0.1597, 0.2959, 0.1596, 0.08282, 0.2219, 0.08333, 0.2231, 0.7055, 0.1599, 0.7048, 0.1598, 0.5003, 0.2227, 0.501, 0.2227, 0.501, 0.1598, 0.5003, 0.1597, 0.2959, 0.2223, 0.2965, 0.2235, 0.9186, 0.1601, 0.9179, 0.1599, 0.7048, 0.2231, 0.7055, 0.02852, 0.7034, 0.02889, 0.499, 0.09177, 0.4997, 0.09164, 0.7041, 0.02927, 0.2947, 0.02965, 0.08174, 0.09204, 0.08226, 0.0919, 0.2953, 0.02809, 0.9434, 0.02813, 0.9163, 0.09149, 0.9442, 1.545e-05, 0.0, 0.03975, 7.685e-07, 0.03974, 0.9454, 0.0, 0.9454, 0.02889, 0.499, 0.02927, 0.2947, 0.0919, 0.2953, 0.09177, 0.4997, 0.02813, 0.9163, 0.02852, 0.7034, 0.09164, 0.7041, 0.0915, 0.9171, -0.02983, 0.727, -0.02983, -0.0648, 0.04628, -0.0648, 0.04628, 0.727, 0.1597, 0.2959, 0.1598, 0.5003, 0.09177, 0.4997, 0.0919, 0.2953, 0.03974, 0.9454, 0.03975, 7.685e-07, 0.1008, 1.383e-06, 0.1008, 0.9454, -0.02983, -0.5741, -0.02983, -0.8236, 0.04628, -0.8236, 0.04628, -0.5741, -0.02983, -0.8236, -0.02983, -1.083, 0.04628, -1.083, 0.04628, -0.8236, 0.1599, 0.7048, 0.1601, 0.9179, 0.0915, 0.9171, 0.09164, 0.7041, 0.877, 3.074e-07, 0.9167, 3.074e-07, 0.9167, 0.06108, 0.877, 0.06108, 0.1596, 0.08282, 0.1597, 0.2959, 0.0919, 0.2953, 0.09204, 0.08226, -0.02983, -0.0648, -0.02983, -0.3246, 0.04628, -0.3246, 0.04628, -0.0648, 0.1619, 0.0, 0.1619, 0.06108, 0.1222, 0.06107, 0.1222, 0.0, -0.02983, -0.3246, -0.02983, -0.5741, 0.04628, -0.5741, 0.04628, -0.3246, 0.7032, -0.2024, 0.7428, -0.2024, 0.743, -0.2024, 0.743, 0.743, 0.7032, 0.743, 0.1598, 0.5003, 0.1599, 0.7048, 0.09164, 0.7041, 0.09177, 0.4997, 0.06108, 1.0, 0.06108, 0.05464, 0.1222, 0.05464, 0.1222, 1.0, 0.2225, 0.05001, 0.2225, 0.95, 0.1456, 0.95, 0.1456, 0.05001, 0.1406, 1.537e-06, 0.1406, 0.9454, 0.1008, 0.9454, 0.1008, 1.383e-06, 0.1222, 0.05464, 0.06108, 0.05464, 0.06108, 0.0, 0.1222, 0.0, 0.2219, 0.08333, 0.1595, 0.05569, 0.2219, 0.05619, 0.2225, 0.05001, 0.2913, 0.05001, 0.2913, 0.95, 0.2225, 0.95, 0.02965, 0.08174, 0.0297, 0.05463, 0.09204, 0.08226, 0.1406, 1.0, 0.1008, 1.0, 0.1008, 0.9454, 0.1406, 0.9454, -0.02983, -1.083, -0.02983, -1.1, 0.04628, -1.1, 0.04628, -1.083, 0.1456, 0.05001, 0.1456, 0.95, 0.07686, 0.95, 0.07686, 0.05001, 0.1619, 0.06108, 0.1619, 0.0, 0.877, 3.074e-07, 0.877, 0.06108, 0.2231, 0.7055, 0.1599, 0.7048, 0.1598, 0.5003, 0.2227, 0.501, 0.2223, 0.2965, 0.1597, 0.2959, 0.1596, 0.08282, 0.2219, 0.08333, 0.2235, 0.9457, 0.1601, 0.9179, 0.2235, 0.9186, 1.468e-05, 1.0, 0.0, 0.9454, 0.03974, 0.9454, 0.03974, 1.0, 0.2227, 0.501, 0.1598, 0.5003, 0.1597, 0.2959, 0.2223, 0.2965, 0.2235, 0.9186, 0.1601, 0.9179, 0.1599, 0.7048, 0.2231, 0.7055, 0.02852, 0.7034, 0.02889, 0.499, 0.09177, 0.4997, 0.09164, 0.7041, 0.02927, 0.2947, 0.02965, 0.08174, 0.09204, 0.08226, 0.0919, 0.2953, 0.02809, 0.9434, 0.02813, 0.9163, 0.09149, 0.9442, 1.545e-05, 0.0, 0.03975, 7.685e-07, 0.03974, 0.9454, 0.0, 0.9454, 0.02889, 0.499, 0.02927, 0.2947, 0.0919, 0.2953, 0.09177, 0.4997, 0.02813, 0.9163, 0.02852, 0.7034, 0.09164, 0.7041, 0.0915, 0.9171, -0.02983, 0.727, -0.02983, -0.0648, 0.04628, -0.0648, 0.04628, 0.727, 0.1597, 0.2959, 0.1598, 0.5003, 0.09177, 0.4997, 0.0919, 0.2953, 0.03974, 0.9454, 0.03975, 7.685e-07, 0.1008, 1.383e-06, 0.1008, 0.9454, -0.02983, -0.5741, -0.02983, -0.8236, 0.04628, -0.8236, 0.04628, -0.5741, -0.02983, -0.8236, -0.02983, -1.083, 0.04628, -1.083, 0.04628, -0.8236, 0.1599, 0.7048, 0.1601, 0.9179, 0.0915, 0.9171, 0.09164, 0.7041, 0.877, 3.074e-07, 0.9167, 3.074e-07, 0.9167, 0.06108, 0.877, 0.06108, 0.1596, 0.08282, 0.1597, 0.2959, 0.0919, 0.2953, 0.09204, 0.08226, -0.02983, -0.0648, -0.02983, -0.3246, 0.04628, -0.3246, 0.04628, -0.0648, -0.02983, -0.3246, -0.02983, -0.5741, 0.04628, -0.5741, 0.04628, -0.3246, 0.6421, 0.743, 0.6421, -0.2024, 0.7032, -0.2024, 0.7032, 0.743, 0.1598, 0.5003, 0.1599, 0.7048, 0.09164, 0.7041, 0.09177, 0.4997, 2.676, 0.6447, 2.676, 1.09, -2.324, 1.09, -2.324, 0.6447, 1.966, 0.3602, 1.966, -0.08207, 2.637, -0.08207, 2.637, 0.3602, 2.618, 0.6447, 2.618, 1.09, -2.382, 1.09, -2.382, 0.6447, -1.629, 0.4847, -1.635, 0.927, -2.278, 0.927, -2.278, 0.4847, 0.07891, -0.4521, 0.4146, -0.4521, 0.4146, 2.048, 0.07891, 2.048, 2.583, -0.4521, 2.905, -0.4521, 2.905, 2.048, 2.583, 2.048, 0.4046, -0.4521, 0.7403, -0.4521, 0.7403, 2.048, 0.4046, 2.048, 0.9296, -0.4521, 1.119, -0.4521, 1.119, 2.048, 0.9296, 2.048, 1.119, -0.4521, 1.483, -0.4521, 1.483, 2.048, 1.119, 2.048, 1.673, -0.4521, 1.863, -0.4521, 1.863, 2.048, 1.673, 2.048, 1.863, -0.4521, 2.206, -0.4521, 2.206, 2.048, 1.863, 2.048, 2.395, -0.4521, 2.583, -0.4521, 2.583, 2.048, 2.395, 2.048, -2.085, -0.4521, -1.764, -0.4521, -1.764, 2.048, -2.085, 2.048, -1.575, -0.4521, -1.387, -0.4521, -1.387, 2.048, -1.575, 2.048, -1.387, -0.4521, -1.044, -0.4521, -1.044, 2.048, -1.387, 2.048, -0.8539, -0.4521, -0.6639, -0.4521, -0.6639, 2.048, -0.8539, 2.048, -0.6639, -0.4521, -0.2997, -0.4521, -0.2997, 2.048, -0.6639, 2.048, -0.1104, -0.4521, 0.07891, -0.4521, 0.07891, 2.048, -0.1104, 2.048, 2.722, 0.4847, 2.722, 0.927, 2.051, 0.927, 2.039, 0.4847, 1.673, 0.538, 1.672, 0.927, 1.294, 0.927, 1.307, 0.4847, 1.307, 0.4847, 1.294, 0.927, 0.5649, 0.927, 0.575, 0.4847, 0.209, 0.538, 0.1851, 0.927, -0.1947, 0.927, -0.157, 0.4847, -0.157, 0.4847, -0.1947, 0.927, -0.8808, 0.927, -0.889, 0.4847, -1.259, 0.538, -1.258, 0.927, -1.635, 0.927, -1.629, 0.4847, -2.363, 0.3602, -2.363, -0.08207, -1.72, -0.08207, -1.72, 0.3602, -1.343, 0.3602, -1.343, -0.08207, -0.9655, -0.08207, -0.9655, 0.3602, -0.9655, 0.3602, -0.9655, -0.08207, -0.2795, -0.08207, -0.2795, 0.3602, 0.1003, 0.3602, 0.1003, -0.08207, 0.4802, -0.08207, 0.4802, 0.3602, 0.4802, 0.3602, 0.4802, -0.08207, 1.209, -0.08207, 1.209, 0.3602, 1.587, 0.3602, 1.587, -0.08207, 1.966, -0.08207, 1.966, 0.3602, 1.587, 1.378, 1.587, 0.3602, 1.966, 0.3602, 1.966, 1.378, 0.4802, 1.378, 0.4802, 0.3602, 1.209, 0.3602, 1.209, 1.378, 0.1003, 1.378, 0.1003, 0.3602, 0.4802, 0.3602, 0.4802, 1.378, -0.9655, 1.378, -0.9655, 0.3602, -0.2795, 0.3602, -0.2795, 1.378, -1.343, 1.378, -1.343, 0.3602, -0.9655, 0.3602, -0.9655, 1.378, -2.363, 1.378, -2.363, 0.3602, -1.72, 0.3602, -1.72, 1.378, -0.157, -0.5328, -0.157, 0.4847, -0.889, 0.4847, -0.889, -0.5328, 1.307, -0.5328, 1.307, 0.4847, 0.575, 0.4847, 0.575, -0.5328, 2.722, -0.5328, 2.722, 0.4847, 2.039, 0.4847, 2.039, -0.5328, -1.629, -0.5328, -1.629, 0.4847, -2.278, 0.4847, -2.278, -0.5328, 2.618, -0.3792, 2.618, 0.6447, -2.382, 0.6447, -2.382, -0.3792, 1.966, 1.378, 1.966, 0.3602, 2.637, 0.3602, 2.637, 1.378, 2.676, -0.3792, 2.676, 0.6447, -2.324, 0.6447, -2.324, -0.3792, 1.209, 1.378, 1.209, 0.3602, 1.587, 0.3602, 1.587, 1.378, 1.209, 0.3602, 1.209, -0.08207, 1.587, -0.08207, 1.587, 0.3602, 2.039, 0.4847, 2.051, 0.927, 1.672, 0.927, 1.673, 0.538, -0.2997, -0.4521, -0.1104, -0.4521, -0.1104, 2.048, -0.2997, 2.048, 0.7403, -0.4521, 0.9296, -0.4521, 0.9296, 2.048, 0.7403, 2.048, -0.2795, 1.378, -0.2795, 0.3602, 0.1003, 0.3602, 0.1003, 1.378, -0.2795, 0.3602, -0.2795, -0.08207, 0.1003, -0.08207, 0.1003, 0.3602, 0.575, 0.4847, 0.5649, 0.927, 0.1851, 0.927, 0.209, 0.538, -1.044, -0.4521, -0.8539, -0.4521, -0.8539, 2.048, -1.044, 2.048, 1.483, -0.4521, 1.673, -0.4521, 1.673, 2.048, 1.483, 2.048, -1.72, 1.378, -1.72, 0.3602, -1.343, 0.3602, -1.343, 1.378, -1.72, 0.3602, -1.72, -0.08207, -1.343, -0.08207, -1.343, 0.3602, -0.889, 0.4847, -0.8808, 0.927, -1.258, 0.927, -1.259, 0.538, -1.764, -0.4521, -1.575, -0.4521, -1.575, 2.048, -1.764, 2.048, 2.206, -0.4521, 2.395, -0.4521, 2.395, 2.048, 2.206, 2.048, 0.1406, 1.537e-06, 0.1406, 0.9454, 0.1008, 0.9454, 0.1008, 1.383e-06, 0.2219, 0.08333, 0.1595, 0.05569, 0.2219, 0.05619, 0.02965, 0.08174, 0.0297, 0.05463, 0.09204, 0.08226, -0.02983, -1.083, -0.02983, -1.1, 0.04628, -1.1, 0.04628, -1.083, 0.0, 1.013, 0.0, 0.9569, 0.06108, 0.9569, 0.06107, 1.013, 0.1456, 0.05001, 0.1456, 0.95, 0.07686, 0.95, 0.07686, 0.05001, 0.1619, 0.0, 0.1619, 0.06108, 0.1222, 0.06107, 0.1222, 0.0, 0.6024, -0.2024, 0.6421, -0.2024, 0.6421, 0.743, 0.6024, 0.743, 0.7032, -0.2024, 0.7428, -0.2024, 0.743, -0.2024, 0.743, 0.743, 0.7032, 0.743, 0.06108, 1.0, 0.06108, 0.05464, 0.1222, 0.05464, 0.1222, 1.0, 0.2225, 0.05001, 0.2225, 0.95, 0.1456, 0.95, 0.1456, 0.05001, 0.1619, 0.06108, 0.1619, 0.0, 0.877, 3.074e-07, 0.877, 0.06108, 0.6024, -0.2024, 0.6024, -0.257, 0.6421, -0.257, 0.6421, -0.2024, 0.1406, 1.0, 0.1008, 1.0, 0.1008, 0.9454, 0.1406, 0.9454, 0.7032, -0.257, 0.743, -0.257, 0.743, -0.2024, 0.7428, -0.2024, 0.7032, -0.2024, 0.2225, 0.05001, 0.2913, 0.05001, 0.2913, 0.95, 0.2225, 0.95, 0.06108, 0.9569, 0.0, 0.9569, 4.619e-07, -0.0119, 0.06108, -0.0119, 0.1222, 0.05464, 0.06108, 0.05464, 0.06108, 0.0, 0.1222, 0.0, 1.468e-05, 1.0, 0.0, 0.9454, 0.03974, 0.9454, 0.03974, 1.0, 0.2235, 0.9457, 0.1601, 0.9179, 0.2235, 0.9186, 0.2223, 0.2965, 0.1597, 0.2959, 0.1596, 0.08282, 0.2219, 0.08333, 0.2231, 0.7055, 0.1599, 0.7048, 0.1598, 0.5003, 0.2227, 0.501, 0.1222, 0.05464, 0.06108, 0.05464, 0.06108, 0.0, 0.1222, 0.0, 0.2225, 0.05001, 0.2913, 0.05001, 0.2913, 0.95, 0.2225, 0.95, 0.1406, 1.0, 0.1008, 1.0, 0.1008, 0.9454, 0.1406, 0.9454, 0.1619, 0.06108, 0.1619, 0.0, 0.877, 3.074e-07, 0.877, 0.06108, 0.6421, 0.743, 0.6421, -0.2024, 0.7032, -0.2024, 0.7032, 0.743, 0.6024, -0.2024, 0.6421, -0.2024, 0.6421, 0.743, 0.6024, 0.743, 0.7032, -0.2024, 0.7428, -0.2024, 0.743, -0.2024, 0.743, 0.743, 0.7032, 0.743, 0.6024, -0.2024, 0.6024, -0.257, 0.6421, -0.257, 0.6421, -0.2024, 0.7032, -0.257, 0.743, -0.257, 0.743, -0.2024, 0.7428, -0.2024, 0.7032, -0.2024, 0.2227, 0.501, 0.1598, 0.5003, 0.1597, 0.2959, 0.2223, 0.2965, 0.2235, 0.9186, 0.1601, 0.9179, 0.1599, 0.7048, 0.2231, 0.7055, 0.02852, 0.7034, 0.02889, 0.499, 0.09177, 0.4997, 0.09164, 0.7041, 0.02927, 0.2947, 0.02965, 0.08174, 0.09204, 0.08226, 0.0919, 0.2953, 0.02809, 0.9434, 0.02813, 0.9163, 0.09149, 0.9442, 1.545e-05, 0.0, 0.03975, 7.685e-07, 0.03974, 0.9454, 0.0, 0.9454, 0.02889, 0.499, 0.02927, 0.2947, 0.0919, 0.2953, 0.09177, 0.4997, 0.02813, 0.9163, 0.02852, 0.7034, 0.09164, 0.7041, 0.0915, 0.9171, -0.02983, 0.727, -0.02983, -0.0648, 0.04628, -0.0648, 0.04628, 0.727, 0.1597, 0.2959, 0.1598, 0.5003, 0.09177, 0.4997, 0.0919, 0.2953, 0.03974, 0.9454, 0.03975, 7.685e-07, 0.1008, 1.383e-06, 0.1008, 0.9454, -0.02983, -0.5741, -0.02983, -0.8236, 0.04628, -0.8236, 0.04628, -0.5741, -0.02983, -0.8236, -0.02983, -1.083, 0.04628, -1.083, 0.04628, -0.8236, 0.1599, 0.7048, 0.1601, 0.9179, 0.0915, 0.9171, 0.09164, 0.7041, 0.877, 3.074e-07, 0.9167, 3.074e-07, 0.9167, 0.06108, 0.877, 0.06108, 0.1596, 0.08282, 0.1597, 0.2959, 0.0919, 0.2953, 0.09204, 0.08226, -0.02983, -0.0648, -0.02983, -0.3246, 0.04628, -0.3246, 0.04628, -0.0648, 0.1619, 0.0, 0.1619, 0.06108, 0.1222, 0.06107, 0.1222, 0.0, -0.02983, -0.3246, -0.02983, -0.5741, 0.04628, -0.5741, 0.04628, -0.3246, 0.7032, -0.2024, 0.7428, -0.2024, 0.743, -0.2024, 0.743, 0.743, 0.7032, 0.743, 0.1598, 0.5003, 0.1599, 0.7048, 0.09164, 0.7041, 0.09177, 0.4997, 0.06108, 1.0, 0.06108, 0.05464, 0.1222, 0.05464, 0.1222, 1.0, 0.2225, 0.05001, 0.2225, 0.95, 0.1456, 0.95, 0.1456, 0.05001, 0.1406, 1.537e-06, 0.1406, 0.9454, 0.1008, 0.9454, 0.1008, 1.383e-06, 0.2219, 0.08333, 0.1595, 0.05569, 0.2219, 0.05619, 0.02965, 0.08174, 0.0297, 0.05463, 0.09204, 0.08226, -0.02983, -1.083, -0.02983, -1.1, 0.04628, -1.1, 0.04628, -1.083, 0.1456, 0.05001, 0.1456, 0.95, 0.07686, 0.95, 0.07686, 0.05001, 1.468e-05, 1.0, 0.0, 0.9454, 0.03974, 0.9454, 0.03974, 1.0, 0.2235, 0.9457, 0.1601, 0.9179, 0.2235, 0.9186, 0.2223, 0.2965, 0.1597, 0.2959, 0.1596, 0.08282, 0.2219, 0.08333, 0.2231, 0.7055, 0.1599, 0.7048, 0.1598, 0.5003, 0.2227, 0.501, 0.1222, 0.05464, 0.06108, 0.05464, 0.06108, 0.0, 0.1222, 0.0, 0.2225, 0.05001, 0.2913, 0.05001, 0.2913, 0.95, 0.2225, 0.95, 0.1406, 1.0, 0.1008, 1.0, 0.1008, 0.9454, 0.1406, 0.9454, 0.1619, 0.06108, 0.1619, 0.0, 0.877, 3.074e-07, 0.877, 0.06108, 0.6421, 0.743, 0.6421, -0.2024, 0.7032, -0.2024, 0.7032, 0.743, 0.6024, -0.2024, 0.6421, -0.2024, 0.6421, 0.743, 0.6024, 0.743, 0.7032, -0.2024, 0.7428, -0.2024, 0.743, -0.2024, 0.743, 0.743, 0.7032, 0.743, 0.6024, -0.2024, 0.6024, -0.257, 0.6421, -0.257, 0.6421, -0.2024, 0.7032, -0.257, 0.743, -0.257, 0.743, -0.2024, 0.7428, -0.2024, 0.7032, -0.2024])
me_cube_001.materials.append(mat_wall_005)
me_cube_001.materials.append(mat_floor_003)
me_cube_001.use_remesh_fix_poles = True
me_cube_001.use_remesh_preserve_attributes = False
me_cube_001.update()

# ---- objects
ob_light = bpy.data.objects.new('Light', light_light)
ob_camera = bpy.data.objects.new('Camera', cam_camera)
ob_cube_001 = bpy.data.objects.new('Cube.001', me_cube_001)

# ---- transforms, parenting, visibility, modifiers, constraints
ob_light.location = (4.076, 1.005, 5.904)
ob_light.rotation_euler = (0.6503, 0.05522, 1.866)
ob_light.lock_rotations_4d = False
ob_light.empty_display_type = 'ARROWS'
ob_light.color = (0.0, 0.0, 0.0, 0.0)
ob_light.lineart.crease_threshold = 0.0
ob_camera.location = (7.359, -6.926, 4.958)
ob_camera.rotation_euler = (1.109, 0.0, 0.8149)
ob_camera.lock_rotations_4d = False
ob_camera.empty_display_type = 'ARROWS'
ob_camera.color = (0.0, 0.0, 0.0, 0.0)
ob_camera.display_type = 'WIRE'
ob_camera.lineart.crease_threshold = 0.0
ob_cube_001.location = (0.0, 0.0, 2.195)
ob_cube_001.scale = (-5.386, -6.814, -7.532)

# ---- collection membership
col_collection.objects.link(ob_light)
col_collection.objects.link(ob_camera)
col_collection.objects.link(ob_cube_001)

# ---- scene / render settings (as saved in the file)
scene.frame_start = 1; scene.frame_end = 250; scene.frame_set(161)
scene.render.engine = 'BLENDER_EEVEE_NEXT'
scene.cycles.sampling_pattern = 'TABULATED_SOBOL'
scene.cycles.use_light_tree = False
scene.view_settings.view_transform = 'Filmic'
bpy.context.view_layer.update()

# ---- added for rendering (the .blend has no active camera): camera
cam_auto = bpy.data.cameras.new('AutoCamera')
cam_auto.lens = 50.0
cam_auto.sensor_width = 36.0
cam_auto.clip_end = 1000.0
ob_auto_camera = bpy.data.objects.new('AutoCamera', cam_auto)
scene.collection.objects.link(ob_auto_camera)
ob_auto_camera.location = (16.628, -20.0116, 15.5112)
ob_auto_camera.rotation_euler = (1.09748, -7.21219e-08, 0.694738)
scene.camera = ob_auto_camera
bpy.context.view_layer.update()
